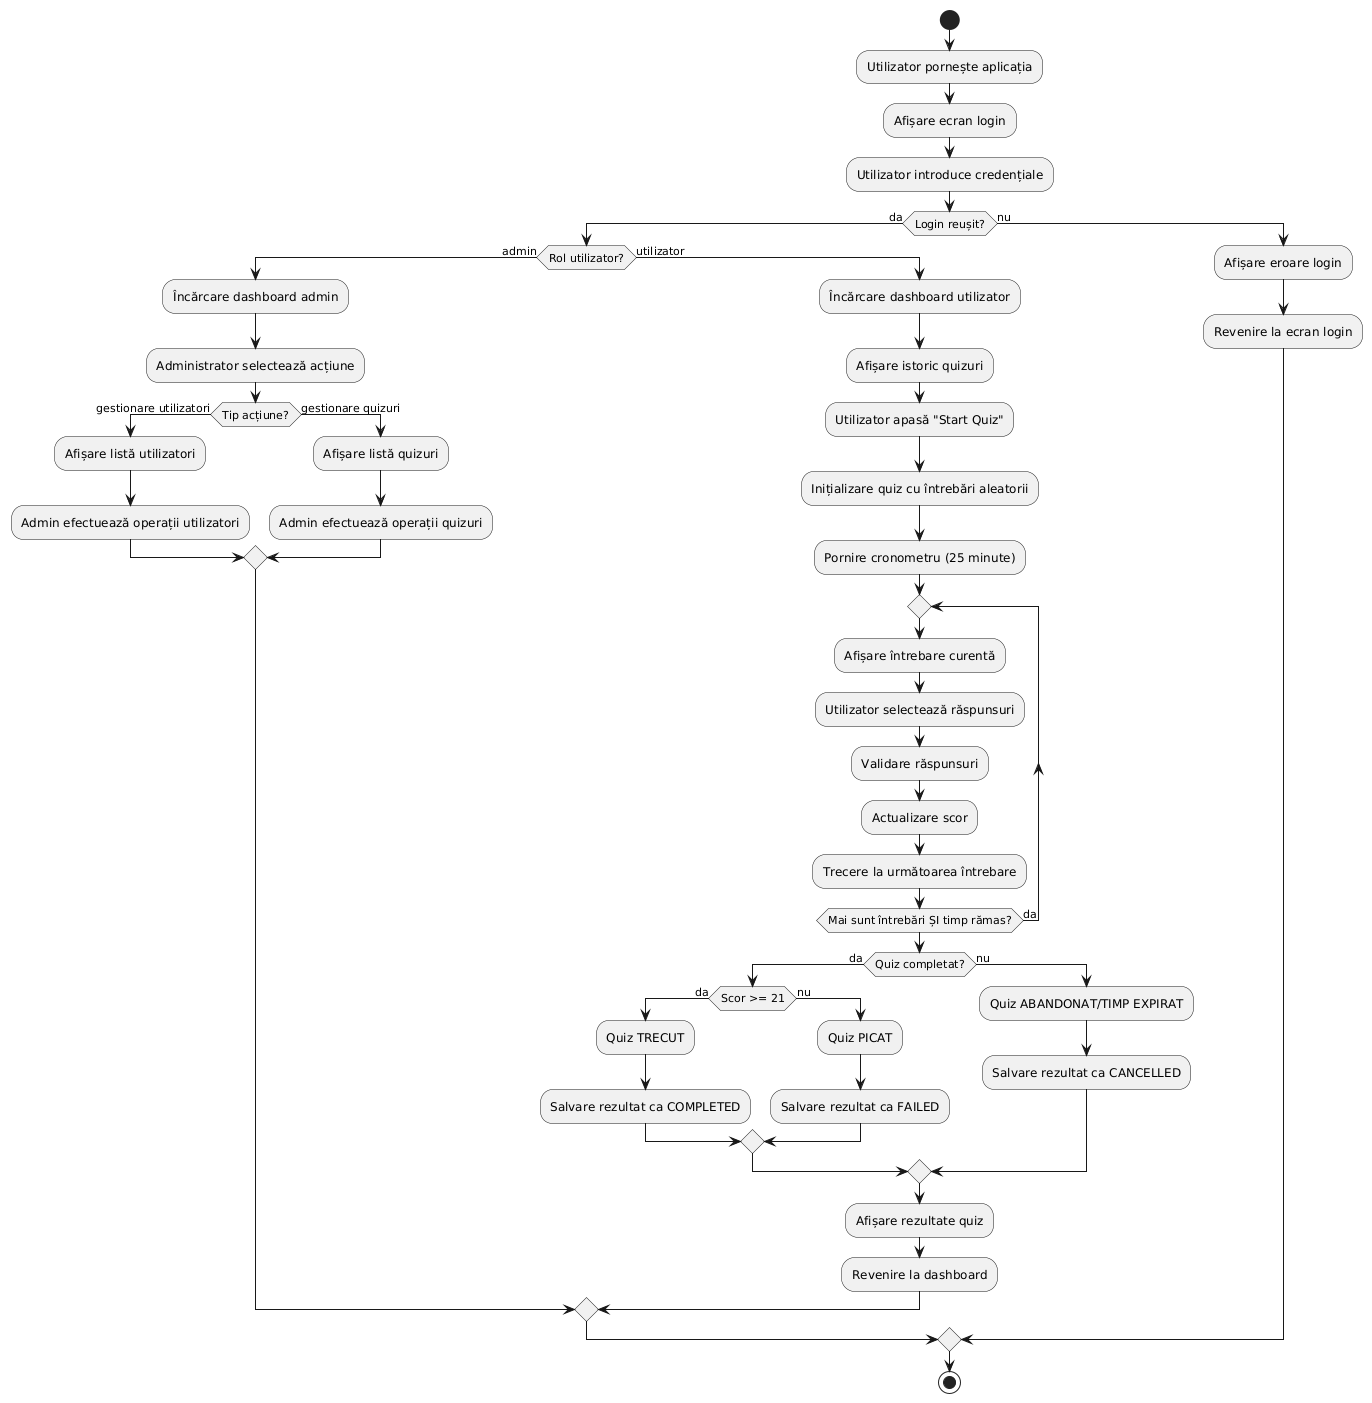

The diagram above was rendered by PlantUML. Its source (embedded in the PNG):
@startuml
start

:Utilizator pornește aplicația;
:Afișare ecran login;
:Utilizator introduce credențiale;

if (Login reușit?) then (da)
  if (Rol utilizator?) then (admin)
    :Încărcare dashboard admin;
    :Administrator selectează acțiune;
    if (Tip acțiune?) then (gestionare utilizatori)
      :Afișare listă utilizatori;
      :Admin efectuează operații utilizatori;
    else (gestionare quizuri)
      :Afișare listă quizuri;
      :Admin efectuează operații quizuri;
    endif
  else (utilizator)
    :Încărcare dashboard utilizator;
    :Afișare istoric quizuri;
    :Utilizator apasă "Start Quiz";
    :Inițializare quiz cu întrebări aleatorii;
    :Pornire cronometru (25 minute);
    
    repeat
      :Afișare întrebare curentă;
      :Utilizator selectează răspunsuri;
      :Validare răspunsuri;
      :Actualizare scor;
      :Trecere la următoarea întrebare;
    repeat while (Mai sunt întrebări ȘI timp rămas?) is (da)
    
    if (Quiz completat?) then (da)
      if (Scor >= 21) then (da)
        :Quiz TRECUT;
        :Salvare rezultat ca COMPLETED;
      else (nu)
        :Quiz PICAT;
        :Salvare rezultat ca FAILED;
      endif
    else (nu)
      :Quiz ABANDONAT/TIMP EXPIRAT;
      :Salvare rezultat ca CANCELLED;
    endif
    
    :Afișare rezultate quiz;
    :Revenire la dashboard;
  endif
else (nu)
  :Afișare eroare login;
  :Revenire la ecran login;
endif

stop
@enduml